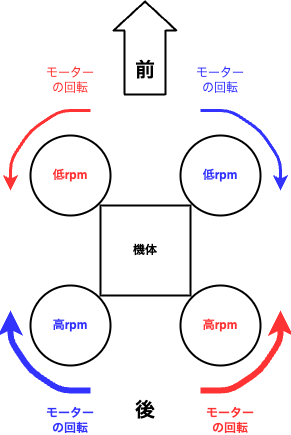

The diagram above was exported from draw.io. Its source (the exported page's mxGraphModel, read from the mxfile embedded in the PNG):
<mxGraphModel dx="606" dy="579" grid="1" gridSize="10" guides="1" tooltips="1" connect="1" arrows="1" fold="1" page="1" pageScale="1" pageWidth="827" pageHeight="1169" math="0" shadow="0">
  <root>
    <mxCell id="0" />
    <mxCell id="1" parent="0" />
    <mxCell id="15" value="" style="ellipse;whiteSpace=wrap;html=1;aspect=fixed;fillColor=#FFFFFF;strokeWidth=2;" vertex="1" parent="1">
      <mxGeometry x="200" y="530" width="80" height="80" as="geometry" />
    </mxCell>
    <mxCell id="16" value="" style="ellipse;whiteSpace=wrap;html=1;aspect=fixed;fillColor=#FFFFFF;strokeWidth=2;" vertex="1" parent="1">
      <mxGeometry x="200" y="680" width="80" height="80" as="geometry" />
    </mxCell>
    <mxCell id="17" value="" style="ellipse;whiteSpace=wrap;html=1;aspect=fixed;fillColor=#FFFFFF;strokeWidth=2;" vertex="1" parent="1">
      <mxGeometry x="350" y="530" width="80" height="80" as="geometry" />
    </mxCell>
    <mxCell id="18" value="" style="ellipse;whiteSpace=wrap;html=1;aspect=fixed;fillColor=#FFFFFF;strokeWidth=2;strokeColor=#000000;" vertex="1" parent="1">
      <mxGeometry x="350" y="680" width="80" height="80" as="geometry" />
    </mxCell>
    <mxCell id="19" value="" style="rounded=0;whiteSpace=wrap;html=1;strokeWidth=2;" vertex="1" parent="1">
      <mxGeometry x="270" y="600" width="90" height="90" as="geometry" />
    </mxCell>
    <mxCell id="20" value="機体" style="text;strokeColor=none;align=center;fillColor=none;html=1;verticalAlign=middle;whiteSpace=wrap;rounded=0;fontStyle=1" vertex="1" parent="1">
      <mxGeometry x="285" y="630" width="60" height="30" as="geometry" />
    </mxCell>
    <mxCell id="21" value="" style="edgeStyle=none;orthogonalLoop=1;jettySize=auto;html=1;strokeWidth=3;strokeColor=#FF3333;" edge="1" parent="1">
      <mxGeometry width="80" relative="1" as="geometry">
        <mxPoint x="260" y="505" as="sourcePoint" />
        <mxPoint x="180" y="585" as="targetPoint" />
        <Array as="points">
          <mxPoint x="230" y="505" />
          <mxPoint x="200" y="525" />
          <mxPoint x="180" y="555" />
        </Array>
      </mxGeometry>
    </mxCell>
    <mxCell id="22" value="" style="edgeStyle=none;orthogonalLoop=1;jettySize=auto;html=1;strokeWidth=6;strokeColor=#3333FF;" edge="1" parent="1">
      <mxGeometry width="80" relative="1" as="geometry">
        <mxPoint x="260" y="785" as="sourcePoint" />
        <mxPoint x="180" y="705" as="targetPoint" />
        <Array as="points">
          <mxPoint x="230" y="785" />
          <mxPoint x="200" y="765" />
          <mxPoint x="180" y="735" />
        </Array>
      </mxGeometry>
    </mxCell>
    <mxCell id="23" value="" style="edgeStyle=none;orthogonalLoop=1;jettySize=auto;html=1;strokeWidth=3;strokeColor=#3333FF;" edge="1" parent="1">
      <mxGeometry width="80" relative="1" as="geometry">
        <mxPoint x="370" y="505" as="sourcePoint" />
        <mxPoint x="450" y="585" as="targetPoint" />
        <Array as="points">
          <mxPoint x="400" y="505" />
          <mxPoint x="430" y="525" />
          <mxPoint x="450" y="555" />
        </Array>
      </mxGeometry>
    </mxCell>
    <mxCell id="24" value="" style="edgeStyle=none;orthogonalLoop=1;jettySize=auto;html=1;strokeWidth=6;strokeColor=#FF3333;" edge="1" parent="1">
      <mxGeometry width="80" relative="1" as="geometry">
        <mxPoint x="370" y="785" as="sourcePoint" />
        <mxPoint x="450" y="705" as="targetPoint" />
        <Array as="points">
          <mxPoint x="400" y="785" />
          <mxPoint x="430" y="765" />
          <mxPoint x="450" y="735" />
        </Array>
      </mxGeometry>
    </mxCell>
    <mxCell id="25" value="&lt;font style=&quot;color: rgb(51, 51, 255);&quot;&gt;モーターの回転&lt;/font&gt;" style="text;strokeColor=none;align=center;fillColor=none;html=1;verticalAlign=middle;whiteSpace=wrap;rounded=0;fontColor=#FF3333;fontStyle=1" vertex="1" parent="1">
      <mxGeometry x="210" y="800" width="60" height="30" as="geometry" />
    </mxCell>
    <mxCell id="26" value="モーターの回転" style="text;strokeColor=none;align=center;fillColor=none;html=1;verticalAlign=middle;whiteSpace=wrap;rounded=0;fontColor=#FF3333;fontStyle=1" vertex="1" parent="1">
      <mxGeometry x="370" y="800" width="60" height="30" as="geometry" />
    </mxCell>
    <mxCell id="27" value="&lt;font color=&quot;#ff3333&quot;&gt;低rpm&lt;/font&gt;" style="text;strokeColor=none;align=center;fillColor=none;html=1;verticalAlign=middle;whiteSpace=wrap;rounded=0;fontStyle=1" vertex="1" parent="1">
      <mxGeometry x="210" y="555" width="60" height="30" as="geometry" />
    </mxCell>
    <mxCell id="28" value="&lt;font style=&quot;color: rgb(51, 51, 255);&quot;&gt;低rpm&lt;/font&gt;" style="text;strokeColor=none;align=center;fillColor=none;html=1;verticalAlign=middle;whiteSpace=wrap;rounded=0;fontStyle=1" vertex="1" parent="1">
      <mxGeometry x="360" y="555" width="60" height="30" as="geometry" />
    </mxCell>
    <mxCell id="29" value="&lt;font style=&quot;color: rgb(51, 51, 255);&quot;&gt;高rpm&lt;/font&gt;" style="text;strokeColor=none;align=center;fillColor=none;html=1;verticalAlign=middle;whiteSpace=wrap;rounded=0;fontStyle=1" vertex="1" parent="1">
      <mxGeometry x="210" y="705" width="60" height="30" as="geometry" />
    </mxCell>
    <mxCell id="30" value="&lt;font style=&quot;color: rgb(255, 51, 51);&quot;&gt;高rpm&lt;/font&gt;" style="text;strokeColor=none;align=center;fillColor=none;html=1;verticalAlign=middle;whiteSpace=wrap;rounded=0;fontStyle=1" vertex="1" parent="1">
      <mxGeometry x="360" y="705" width="60" height="30" as="geometry" />
    </mxCell>
    <mxCell id="31" value="モーターの回転" style="text;strokeColor=none;align=center;fillColor=none;html=1;verticalAlign=middle;whiteSpace=wrap;rounded=0;fontColor=#FF3333;" vertex="1" parent="1">
      <mxGeometry x="210" y="460" width="60" height="30" as="geometry" />
    </mxCell>
    <mxCell id="32" value="&lt;font style=&quot;color: rgb(51, 51, 255);&quot;&gt;モーターの回転&lt;/font&gt;" style="text;strokeColor=none;align=center;fillColor=none;html=1;verticalAlign=middle;whiteSpace=wrap;rounded=0;fontColor=#FF3333;" vertex="1" parent="1">
      <mxGeometry x="360" y="460" width="60" height="30" as="geometry" />
    </mxCell>
    <mxCell id="33" value="前" style="text;strokeColor=none;align=center;fillColor=none;html=1;verticalAlign=middle;whiteSpace=wrap;rounded=0;fontSize=20;fontStyle=1" vertex="1" parent="1">
      <mxGeometry x="280" y="450" width="70" height="30" as="geometry" />
    </mxCell>
    <mxCell id="34" value="後" style="text;strokeColor=none;align=center;fillColor=none;html=1;verticalAlign=middle;whiteSpace=wrap;rounded=0;fontSize=20;fontStyle=1" vertex="1" parent="1">
      <mxGeometry x="285" y="790" width="60" height="30" as="geometry" />
    </mxCell>
    <mxCell id="35" value="" style="shape=flexArrow;endArrow=classic;html=1;startSize=9;strokeWidth=2;width=40;endSize=9;" edge="1" parent="1">
      <mxGeometry width="50" height="50" relative="1" as="geometry">
        <mxPoint x="314.5" y="490" as="sourcePoint" />
        <mxPoint x="314.5" y="395" as="targetPoint" />
      </mxGeometry>
    </mxCell>
  </root>
</mxGraphModel>